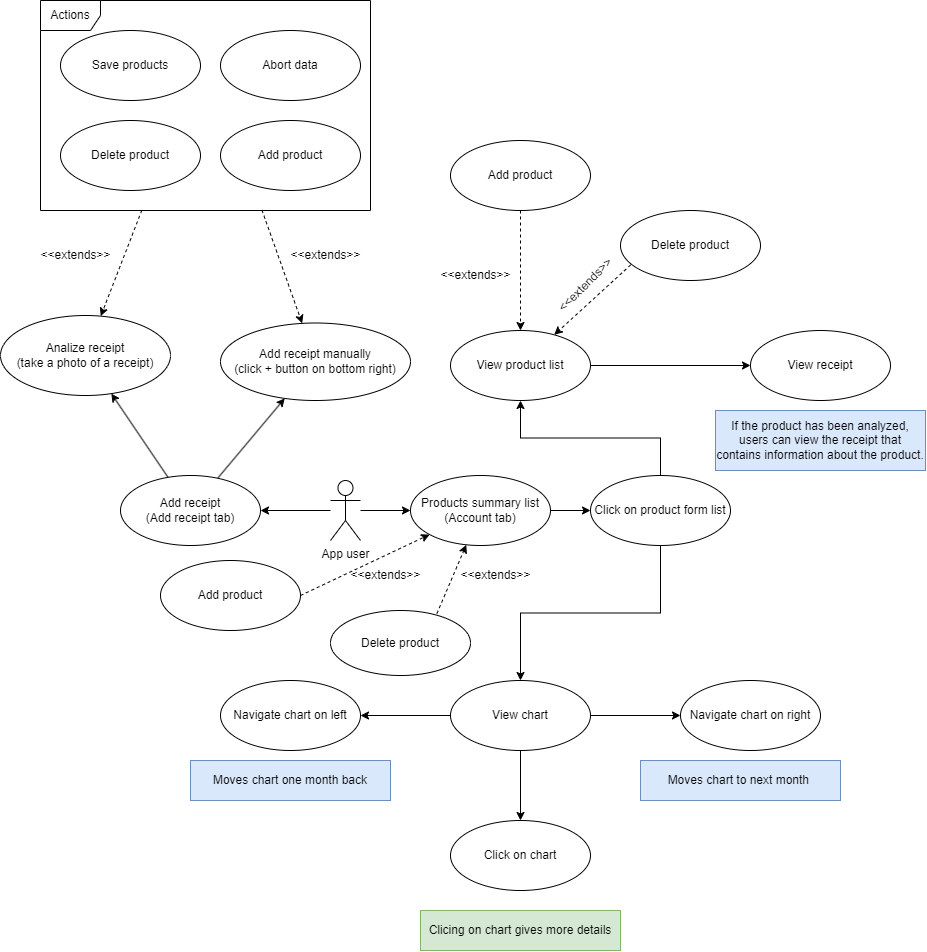

The diagram above was exported from draw.io. Its source (the exported page's mxGraphModel, read from the mxfile embedded in the PNG):
<mxGraphModel dx="2620" dy="2124" grid="1" gridSize="10" guides="1" tooltips="1" connect="1" arrows="1" fold="1" page="1" pageScale="1" pageWidth="827" pageHeight="1169" math="0" shadow="0">
  <root>
    <mxCell id="0" />
    <mxCell id="1" parent="0" />
    <mxCell id="Bqu773eEkPb8nzqNQuP--12" style="edgeStyle=orthogonalEdgeStyle;rounded=0;orthogonalLoop=1;jettySize=auto;html=1;entryX=0.5;entryY=0;entryDx=0;entryDy=0;" edge="1" parent="1" source="Bqu773eEkPb8nzqNQuP--1" target="Bqu773eEkPb8nzqNQuP--7">
      <mxGeometry relative="1" as="geometry" />
    </mxCell>
    <mxCell id="Bqu773eEkPb8nzqNQuP--23" style="edgeStyle=orthogonalEdgeStyle;rounded=0;orthogonalLoop=1;jettySize=auto;html=1;entryX=0.5;entryY=1;entryDx=0;entryDy=0;" edge="1" parent="1" source="Bqu773eEkPb8nzqNQuP--1" target="Bqu773eEkPb8nzqNQuP--22">
      <mxGeometry relative="1" as="geometry" />
    </mxCell>
    <mxCell id="Bqu773eEkPb8nzqNQuP--1" value="Click on product form list&lt;br&gt;" style="ellipse;whiteSpace=wrap;html=1;" vertex="1" parent="1">
      <mxGeometry x="430" y="195" width="140" height="70" as="geometry" />
    </mxCell>
    <mxCell id="Bqu773eEkPb8nzqNQuP--21" style="edgeStyle=orthogonalEdgeStyle;rounded=0;orthogonalLoop=1;jettySize=auto;html=1;" edge="1" parent="1" source="Bqu773eEkPb8nzqNQuP--2" target="Bqu773eEkPb8nzqNQuP--20">
      <mxGeometry relative="1" as="geometry" />
    </mxCell>
    <mxCell id="Bqu773eEkPb8nzqNQuP--55" style="edgeStyle=orthogonalEdgeStyle;rounded=0;orthogonalLoop=1;jettySize=auto;html=1;entryX=0;entryY=0.5;entryDx=0;entryDy=0;" edge="1" parent="1" source="Bqu773eEkPb8nzqNQuP--2" target="Bqu773eEkPb8nzqNQuP--54">
      <mxGeometry relative="1" as="geometry" />
    </mxCell>
    <mxCell id="Bqu773eEkPb8nzqNQuP--2" value="App user" style="shape=umlActor;verticalLabelPosition=bottom;verticalAlign=top;html=1;" vertex="1" parent="1">
      <mxGeometry x="170" y="200" width="30" height="60" as="geometry" />
    </mxCell>
    <mxCell id="Bqu773eEkPb8nzqNQuP--13" style="edgeStyle=orthogonalEdgeStyle;rounded=0;orthogonalLoop=1;jettySize=auto;html=1;entryX=1;entryY=0.5;entryDx=0;entryDy=0;" edge="1" parent="1" source="Bqu773eEkPb8nzqNQuP--7" target="Bqu773eEkPb8nzqNQuP--8">
      <mxGeometry relative="1" as="geometry" />
    </mxCell>
    <mxCell id="Bqu773eEkPb8nzqNQuP--14" style="edgeStyle=orthogonalEdgeStyle;rounded=0;orthogonalLoop=1;jettySize=auto;html=1;entryX=0;entryY=0.5;entryDx=0;entryDy=0;" edge="1" parent="1" source="Bqu773eEkPb8nzqNQuP--7" target="Bqu773eEkPb8nzqNQuP--9">
      <mxGeometry relative="1" as="geometry" />
    </mxCell>
    <mxCell id="Bqu773eEkPb8nzqNQuP--16" style="edgeStyle=orthogonalEdgeStyle;rounded=0;orthogonalLoop=1;jettySize=auto;html=1;entryX=0.5;entryY=0;entryDx=0;entryDy=0;" edge="1" parent="1" source="Bqu773eEkPb8nzqNQuP--7" target="Bqu773eEkPb8nzqNQuP--10">
      <mxGeometry relative="1" as="geometry" />
    </mxCell>
    <mxCell id="Bqu773eEkPb8nzqNQuP--7" value="View chart" style="ellipse;whiteSpace=wrap;html=1;" vertex="1" parent="1">
      <mxGeometry x="290" y="400" width="140" height="70" as="geometry" />
    </mxCell>
    <mxCell id="Bqu773eEkPb8nzqNQuP--8" value="Navigate chart on left" style="ellipse;whiteSpace=wrap;html=1;" vertex="1" parent="1">
      <mxGeometry x="60" y="400" width="140" height="70" as="geometry" />
    </mxCell>
    <mxCell id="Bqu773eEkPb8nzqNQuP--9" value="Navigate chart on right" style="ellipse;whiteSpace=wrap;html=1;" vertex="1" parent="1">
      <mxGeometry x="520" y="400" width="140" height="70" as="geometry" />
    </mxCell>
    <mxCell id="Bqu773eEkPb8nzqNQuP--10" value="Click on chart" style="ellipse;whiteSpace=wrap;html=1;" vertex="1" parent="1">
      <mxGeometry x="290" y="540" width="140" height="70" as="geometry" />
    </mxCell>
    <mxCell id="Bqu773eEkPb8nzqNQuP--39" style="rounded=0;orthogonalLoop=1;jettySize=auto;html=1;" edge="1" parent="1" source="Bqu773eEkPb8nzqNQuP--20" target="Bqu773eEkPb8nzqNQuP--37">
      <mxGeometry relative="1" as="geometry" />
    </mxCell>
    <mxCell id="Bqu773eEkPb8nzqNQuP--40" style="rounded=0;orthogonalLoop=1;jettySize=auto;html=1;" edge="1" parent="1" source="Bqu773eEkPb8nzqNQuP--20" target="Bqu773eEkPb8nzqNQuP--38">
      <mxGeometry relative="1" as="geometry" />
    </mxCell>
    <mxCell id="Bqu773eEkPb8nzqNQuP--20" value="Add receipt&lt;br&gt;(Add receipt tab)" style="ellipse;whiteSpace=wrap;html=1;" vertex="1" parent="1">
      <mxGeometry x="-40" y="195" width="140" height="70" as="geometry" />
    </mxCell>
    <mxCell id="Bqu773eEkPb8nzqNQuP--27" style="edgeStyle=orthogonalEdgeStyle;rounded=0;orthogonalLoop=1;jettySize=auto;html=1;entryX=0;entryY=0.5;entryDx=0;entryDy=0;" edge="1" parent="1" source="Bqu773eEkPb8nzqNQuP--22" target="Bqu773eEkPb8nzqNQuP--24">
      <mxGeometry relative="1" as="geometry" />
    </mxCell>
    <mxCell id="Bqu773eEkPb8nzqNQuP--28" style="rounded=0;orthogonalLoop=1;jettySize=auto;html=1;exitX=0.073;exitY=0.777;exitDx=0;exitDy=0;exitPerimeter=0;dashed=1;" edge="1" parent="1" source="Bqu773eEkPb8nzqNQuP--25" target="Bqu773eEkPb8nzqNQuP--22">
      <mxGeometry relative="1" as="geometry" />
    </mxCell>
    <mxCell id="Bqu773eEkPb8nzqNQuP--29" style="edgeStyle=orthogonalEdgeStyle;rounded=0;orthogonalLoop=1;jettySize=auto;html=1;exitX=0.5;exitY=1;exitDx=0;exitDy=0;dashed=1;" edge="1" parent="1" source="Bqu773eEkPb8nzqNQuP--26" target="Bqu773eEkPb8nzqNQuP--22">
      <mxGeometry relative="1" as="geometry" />
    </mxCell>
    <mxCell id="Bqu773eEkPb8nzqNQuP--22" value="View product list" style="ellipse;whiteSpace=wrap;html=1;" vertex="1" parent="1">
      <mxGeometry x="290" y="50" width="140" height="70" as="geometry" />
    </mxCell>
    <mxCell id="Bqu773eEkPb8nzqNQuP--24" value="View receipt" style="ellipse;whiteSpace=wrap;html=1;" vertex="1" parent="1">
      <mxGeometry x="590" y="50" width="140" height="70" as="geometry" />
    </mxCell>
    <mxCell id="Bqu773eEkPb8nzqNQuP--25" value="Delete product" style="ellipse;whiteSpace=wrap;html=1;" vertex="1" parent="1">
      <mxGeometry x="460" y="-70" width="140" height="70" as="geometry" />
    </mxCell>
    <mxCell id="Bqu773eEkPb8nzqNQuP--26" value="Add product" style="ellipse;whiteSpace=wrap;html=1;" vertex="1" parent="1">
      <mxGeometry x="290" y="-140" width="140" height="70" as="geometry" />
    </mxCell>
    <mxCell id="Bqu773eEkPb8nzqNQuP--30" value="&amp;lt;&amp;lt;extends&amp;gt;&amp;gt;" style="text;html=1;align=center;verticalAlign=middle;resizable=0;points=[];autosize=1;strokeColor=none;fillColor=none;rotation=0;" vertex="1" parent="1">
      <mxGeometry x="270" y="-20" width="90" height="30" as="geometry" />
    </mxCell>
    <mxCell id="Bqu773eEkPb8nzqNQuP--31" value="&amp;lt;&amp;lt;extends&amp;gt;&amp;gt;" style="text;html=1;align=center;verticalAlign=middle;resizable=0;points=[];autosize=1;strokeColor=none;fillColor=none;rotation=-45;" vertex="1" parent="1">
      <mxGeometry x="380" y="-10" width="90" height="30" as="geometry" />
    </mxCell>
    <mxCell id="Bqu773eEkPb8nzqNQuP--32" value="Moves chart one month back" style="rounded=0;whiteSpace=wrap;html=1;fillColor=#dae8fc;strokeColor=#6c8ebf;" vertex="1" parent="1">
      <mxGeometry x="30" y="480" width="200" height="40" as="geometry" />
    </mxCell>
    <mxCell id="Bqu773eEkPb8nzqNQuP--33" value="Moves chart to next month&amp;nbsp;" style="rounded=0;whiteSpace=wrap;html=1;fillColor=#dae8fc;strokeColor=#6c8ebf;" vertex="1" parent="1">
      <mxGeometry x="480" y="480" width="200" height="40" as="geometry" />
    </mxCell>
    <mxCell id="Bqu773eEkPb8nzqNQuP--34" value="Clicing on chart gives more details" style="rounded=0;whiteSpace=wrap;html=1;fillColor=#d5e8d4;strokeColor=#82b366;" vertex="1" parent="1">
      <mxGeometry x="260" y="630" width="200" height="40" as="geometry" />
    </mxCell>
    <mxCell id="Bqu773eEkPb8nzqNQuP--35" value="If the product has been analyzed, users can view the receipt that contains information about the product." style="rounded=0;whiteSpace=wrap;html=1;fillColor=#dae8fc;strokeColor=#6c8ebf;" vertex="1" parent="1">
      <mxGeometry x="555" y="130" width="210" height="60" as="geometry" />
    </mxCell>
    <mxCell id="Bqu773eEkPb8nzqNQuP--50" style="rounded=0;orthogonalLoop=1;jettySize=auto;html=1;exitX=0.307;exitY=0.999;exitDx=0;exitDy=0;exitPerimeter=0;dashed=1;" edge="1" parent="1" source="Bqu773eEkPb8nzqNQuP--49" target="Bqu773eEkPb8nzqNQuP--37">
      <mxGeometry relative="1" as="geometry" />
    </mxCell>
    <mxCell id="Bqu773eEkPb8nzqNQuP--37" value="Analize receipt&lt;br&gt;(take a photo of a receipt)" style="ellipse;whiteSpace=wrap;html=1;" vertex="1" parent="1">
      <mxGeometry x="-160" y="35" width="170" height="80" as="geometry" />
    </mxCell>
    <mxCell id="Bqu773eEkPb8nzqNQuP--51" style="rounded=0;orthogonalLoop=1;jettySize=auto;html=1;exitX=0.671;exitY=0.998;exitDx=0;exitDy=0;exitPerimeter=0;dashed=1;" edge="1" parent="1" source="Bqu773eEkPb8nzqNQuP--49" target="Bqu773eEkPb8nzqNQuP--38">
      <mxGeometry relative="1" as="geometry" />
    </mxCell>
    <mxCell id="Bqu773eEkPb8nzqNQuP--38" value="Add receipt manually&lt;br&gt;(click + button on bottom right)" style="ellipse;whiteSpace=wrap;html=1;" vertex="1" parent="1">
      <mxGeometry x="60" y="42.5" width="190" height="77.5" as="geometry" />
    </mxCell>
    <mxCell id="Bqu773eEkPb8nzqNQuP--41" value="Save products" style="ellipse;whiteSpace=wrap;html=1;" vertex="1" parent="1">
      <mxGeometry x="-100" y="-250" width="140" height="70" as="geometry" />
    </mxCell>
    <mxCell id="Bqu773eEkPb8nzqNQuP--42" value="Abort data" style="ellipse;whiteSpace=wrap;html=1;" vertex="1" parent="1">
      <mxGeometry x="60" y="-250" width="140" height="70" as="geometry" />
    </mxCell>
    <mxCell id="Bqu773eEkPb8nzqNQuP--44" value="Delete product" style="ellipse;whiteSpace=wrap;html=1;" vertex="1" parent="1">
      <mxGeometry x="-100" y="-160" width="140" height="70" as="geometry" />
    </mxCell>
    <mxCell id="Bqu773eEkPb8nzqNQuP--45" value="Add product" style="ellipse;whiteSpace=wrap;html=1;" vertex="1" parent="1">
      <mxGeometry x="60" y="-160" width="140" height="70" as="geometry" />
    </mxCell>
    <mxCell id="Bqu773eEkPb8nzqNQuP--49" value="Actions" style="shape=umlFrame;whiteSpace=wrap;html=1;pointerEvents=0;" vertex="1" parent="1">
      <mxGeometry x="-120" y="-280" width="330" height="210" as="geometry" />
    </mxCell>
    <mxCell id="Bqu773eEkPb8nzqNQuP--52" value="&amp;lt;&amp;lt;extends&amp;gt;&amp;gt;" style="text;html=1;align=center;verticalAlign=middle;resizable=0;points=[];autosize=1;strokeColor=none;fillColor=none;rotation=0;" vertex="1" parent="1">
      <mxGeometry x="120" y="-40" width="90" height="30" as="geometry" />
    </mxCell>
    <mxCell id="Bqu773eEkPb8nzqNQuP--53" value="&amp;lt;&amp;lt;extends&amp;gt;&amp;gt;" style="text;html=1;align=center;verticalAlign=middle;resizable=0;points=[];autosize=1;strokeColor=none;fillColor=none;rotation=0;" vertex="1" parent="1">
      <mxGeometry x="-130" y="-40" width="90" height="30" as="geometry" />
    </mxCell>
    <mxCell id="Bqu773eEkPb8nzqNQuP--56" style="edgeStyle=orthogonalEdgeStyle;rounded=0;orthogonalLoop=1;jettySize=auto;html=1;entryX=0;entryY=0.5;entryDx=0;entryDy=0;" edge="1" parent="1" source="Bqu773eEkPb8nzqNQuP--54" target="Bqu773eEkPb8nzqNQuP--1">
      <mxGeometry relative="1" as="geometry" />
    </mxCell>
    <mxCell id="Bqu773eEkPb8nzqNQuP--59" style="rounded=0;orthogonalLoop=1;jettySize=auto;html=1;dashed=1;exitX=0.76;exitY=0.047;exitDx=0;exitDy=0;exitPerimeter=0;" edge="1" parent="1" source="Bqu773eEkPb8nzqNQuP--57" target="Bqu773eEkPb8nzqNQuP--54">
      <mxGeometry relative="1" as="geometry" />
    </mxCell>
    <mxCell id="Bqu773eEkPb8nzqNQuP--60" style="rounded=0;orthogonalLoop=1;jettySize=auto;html=1;dashed=1;exitX=1;exitY=0.5;exitDx=0;exitDy=0;" edge="1" parent="1" source="Bqu773eEkPb8nzqNQuP--58" target="Bqu773eEkPb8nzqNQuP--54">
      <mxGeometry relative="1" as="geometry" />
    </mxCell>
    <mxCell id="Bqu773eEkPb8nzqNQuP--54" value="Products summary list&lt;br&gt;(Account tab)" style="ellipse;whiteSpace=wrap;html=1;" vertex="1" parent="1">
      <mxGeometry x="250" y="195" width="140" height="70" as="geometry" />
    </mxCell>
    <mxCell id="Bqu773eEkPb8nzqNQuP--57" value="Delete product" style="ellipse;whiteSpace=wrap;html=1;" vertex="1" parent="1">
      <mxGeometry x="170" y="330" width="140" height="65" as="geometry" />
    </mxCell>
    <mxCell id="Bqu773eEkPb8nzqNQuP--58" value="Add product" style="ellipse;whiteSpace=wrap;html=1;" vertex="1" parent="1">
      <mxGeometry y="280" width="140" height="70" as="geometry" />
    </mxCell>
    <mxCell id="Bqu773eEkPb8nzqNQuP--61" value="&amp;lt;&amp;lt;extends&amp;gt;&amp;gt;" style="text;html=1;align=center;verticalAlign=middle;resizable=0;points=[];autosize=1;strokeColor=none;fillColor=none;rotation=0;" vertex="1" parent="1">
      <mxGeometry x="290" y="280" width="90" height="30" as="geometry" />
    </mxCell>
    <mxCell id="Bqu773eEkPb8nzqNQuP--62" value="&amp;lt;&amp;lt;extends&amp;gt;&amp;gt;" style="text;html=1;align=center;verticalAlign=middle;resizable=0;points=[];autosize=1;strokeColor=none;fillColor=none;rotation=0;" vertex="1" parent="1">
      <mxGeometry x="180" y="280" width="90" height="30" as="geometry" />
    </mxCell>
  </root>
</mxGraphModel>